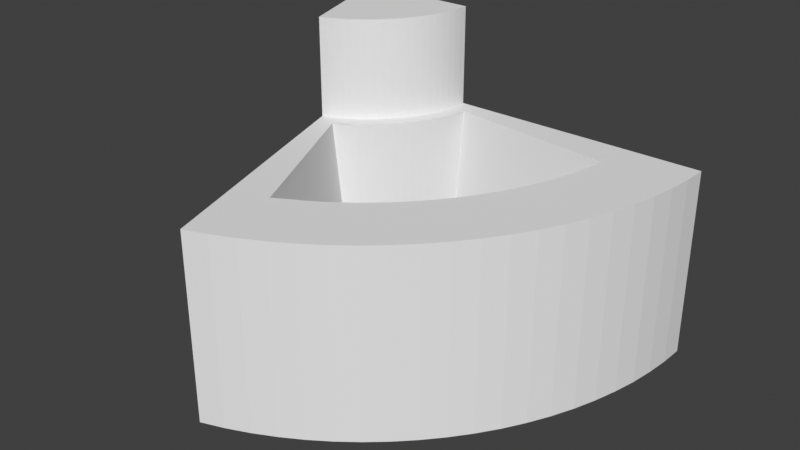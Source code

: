 # Source: toy_car_wheel.blend  (saved by Blender 2.93.21; exported with 4.5.12 LTS)
import bpy
from mathutils import Matrix  # noqa: F401  (used for matrix-valued properties, if any)

bpy.ops.wm.read_factory_settings(use_empty=True)
scene = bpy.context.scene
scene.name = 'Scene'

# ---- collections
col_collection = bpy.data.collections.new('Collection'); scene.collection.children.link(col_collection)

# ---- world
world_world = bpy.data.worlds.new('World'); scene.world = world_world
world_world.use_nodes = True; world_world.node_tree.nodes.clear()
_N = world_world.node_tree.nodes; _L = world_world.node_tree.links
n0 = _N.new('ShaderNodeOutputWorld'); n0.name = 'World Output'; n0.location = (300, 300)
n1 = _N.new('ShaderNodeBackground'); n1.name = 'Background'; n1.location = (10, 300)
n1.inputs[0].default_value = (0.05088, 0.05088, 0.05088, 1.0)
_L.new(n1.outputs[0], n0.inputs[0])
n0.is_active_output = True
world_world.color = (0.05088, 0.05088, 0.05088)
world_world.use_sun_shadow = False
world_world.sun_shadow_jitter_overblur = 0.0

# ---- meshes
me_cylinder = bpy.data.meshes.new('Cylinder')
me_cylinder.from_pydata([(6.4, 0.0, 9.8), (6.387, -0.4019, 9.8), (1.198, -0.07535, 5.0), (6.35, -0.8021, 9.8), (19.84, -2.507, 9.8), (7.143, -0.9024, 9.8), (6.287, -1.199, 9.8), (15.81, -3.017, 9.8), (6.199, -1.592, 9.8), (15.59, -4.004, 9.8), (19.37, -4.974, 9.8), (6.974, -1.791, 9.8), (1.141, -0.3708, 5.0), (19.02, -6.18, 9.8), (5.951, -2.356, 9.8), (1.116, -0.4417, 5.0), (6.694, -2.65, 9.8), (5.791, -2.725, 9.8), (1.086, -0.5109, 5.0), (6.309, -3.469, 9.8), (13.59, -8.627, 9.8), (5.178, -3.762, 9.8), (13.03, -9.463, 9.8), (0.8748, -0.8215, 5.0), (11.74, -11.02, 9.8), (14.58, -13.69, 9.8), (0.8215, -0.8748, 5.0), (4.929, -5.249, 9.8), (4.08, -4.931, 9.8), (10.26, -12.41, 9.8), (12.75, -15.41, 9.8), (4.589, -5.548, 9.8), (3.762, -5.178, 9.8), (0.7053, -0.9708, 5.0), (9.463, -13.03, 9.8), (11.76, -16.18, 9.8), (0.643, -1.013, 5.0), (8.627, -13.59, 9.8), (3.858, -6.079, 9.8), (3.083, -5.608, 9.8), (7.756, -14.11, 9.8), (2.725, -5.791, 9.8), (3.066, -6.515, 9.8), (0.4417, -1.116, 5.0), (5.927, -14.97, 9.8), (7.362, -18.6, 9.8), (1.978, -6.087, 9.8), (0.3708, -1.141, 5.0), (4.975, -15.31, 9.8), (6.18, -19.02, 9.8), (2.225, -6.848, 9.8), (0.0, 0.0, 2.0), (20.0, 0.0, 0.0), (16.1, 0.0, 0.0), (7.2, 0.0, 0.0), (19.96, -1.256, 0.0), (16.07, -1.011, 0.0), (19.84, -2.507, 0.0), (7.143, -0.9024, 0.0), (15.81, -3.017, 0.0), (7.072, -1.349, 0.0), (6.974, -1.791, 0.0), (19.02, -6.18, 0.0), (14.57, -6.855, 0.0), (17.53, -9.635, 0.0), (14.11, -7.756, 0.0), (6.309, -3.469, 0.0), (16.89, -10.72, 0.0), (13.59, -8.627, 0.0), (6.079, -3.858, 0.0), (16.18, -11.76, 0.0), (13.03, -9.463, 0.0), (12.41, -10.26, 0.0), (5.548, -4.589, 0.0), (11.74, -11.02, 0.0), (13.69, -14.58, 0.0), (11.02, -11.74, 0.0), (10.26, -12.41, 0.0), (9.463, -13.03, 0.0), (4.232, -5.825, 0.0), (9.635, -17.53, 0.0), (7.756, -14.11, 0.0), (4.975, -15.31, 0.0), (2.225, -6.848, 0.0), (1.2, 0.0, 5.0), (20.0, 0.0, 9.8), (16.1, 0.0, 9.8), (7.2, 0.0, 9.8), (7.186, -0.4521, 9.8), (16.07, -1.011, 9.8), (19.96, -1.256, 9.8), (1.191, -0.1504, 5.0), (15.97, -2.018, 9.8), (7.072, -1.349, 9.8), (1.179, -0.2249, 5.0), (19.65, -3.748, 9.8), (1.162, -0.2984, 5.0), (15.31, -4.975, 9.8), (6.848, -2.225, 9.8), (6.087, -1.978, 9.8), (14.97, -5.927, 9.8), (18.6, -7.362, 9.8), (6.515, -3.066, 9.8), (14.57, -6.855, 9.8), (18.1, -8.516, 9.8), (14.11, -7.756, 9.8), (17.53, -9.635, 9.8), (5.608, -3.083, 9.8), (1.052, -0.5781, 5.0), (6.079, -3.858, 9.8), (16.89, -10.72, 9.8), (5.404, -3.429, 9.8), (1.013, -0.643, 5.0), (0.9708, -0.7053, 5.0), (5.825, -4.232, 9.8), (16.18, -11.76, 9.8), (5.548, -4.589, 9.8), (4.931, -4.08, 9.8), (0.9246, -0.7649, 5.0), (12.41, -10.26, 9.8), (15.41, -12.75, 9.8), (5.249, -4.929, 9.8), (4.665, -4.381, 9.8), (4.381, -4.665, 9.8), (11.02, -11.74, 9.8), (13.69, -14.58, 9.8), (0.7649, -0.9246, 5.0), (4.232, -5.825, 9.8), (10.72, -16.89, 9.8), (3.429, -5.404, 9.8), (3.469, -6.309, 9.8), (9.635, -17.53, 9.8), (0.5781, -1.052, 5.0), (6.855, -14.57, 9.8), (8.516, -18.1, 9.8), (0.5109, -1.086, 5.0), (2.65, -6.694, 9.8), (2.356, -5.951, 9.8), (7.186, -0.4521, 0.0), (15.97, -2.018, 0.0), (19.65, -3.748, 0.0), (19.37, -4.974, 0.0), (15.59, -4.004, 0.0), (15.31, -4.975, 0.0), (6.848, -2.225, 0.0), (6.694, -2.65, 0.0), (14.97, -5.927, 0.0), (18.6, -7.362, 0.0), (6.515, -3.066, 0.0), (18.1, -8.516, 0.0), (5.825, -4.232, 0.0), (15.41, -12.75, 0.0), (5.249, -4.929, 0.0), (14.58, -13.69, 0.0), (4.929, -5.249, 0.0), (4.589, -5.548, 0.0), (12.75, -15.41, 0.0), (11.76, -16.18, 0.0), (10.72, -16.89, 0.0), (8.627, -13.59, 0.0), (3.858, -6.079, 0.0), (3.469, -6.309, 0.0), (3.066, -6.515, 0.0), (6.855, -14.57, 0.0), (8.516, -18.1, 0.0), (2.65, -6.694, 0.0), (5.927, -14.97, 0.0), (7.362, -18.6, 0.0), (6.18, -19.02, 0.0), (1.052, -0.5781, 15.0), (1.013, -0.643, 15.0), (6.387, -0.4019, 15.0), (6.4, 0.0, 15.0), (5.404, -3.429, 15.0), (5.608, -3.083, 15.0), (6.35, -0.8021, 15.0), (6.287, -1.199, 15.0), (6.199, -1.592, 15.0), (1.141, -0.3708, 15.0), (1.116, -0.4417, 15.0), (5.791, -2.725, 15.0), (5.951, -2.356, 15.0), (1.086, -0.5109, 15.0), (0.8748, -0.8215, 15.0), (0.8215, -0.8748, 15.0), (3.762, -5.178, 15.0), (4.08, -4.931, 15.0), (0.7053, -0.9708, 15.0), (0.643, -1.013, 15.0), (2.725, -5.791, 15.0), (3.083, -5.608, 15.0), (0.9708, -0.7053, 15.0), (1.978, -6.087, 15.0), (0.3708, -1.141, 15.0), (0.4417, -1.116, 15.0), (4.665, -4.381, 15.0), (4.931, -4.08, 15.0), (1.179, -0.2249, 15.0), (1.162, -0.2984, 15.0), (4.381, -4.665, 15.0), (1.191, -0.1504, 15.0), (0.9246, -0.7649, 15.0), (0.5781, -1.052, 15.0), (0.5109, -1.086, 15.0), (1.2, 0.0, 15.0), (1.198, -0.07535, 15.0), (3.429, -5.404, 15.0), (6.087, -1.978, 15.0), (5.178, -3.762, 15.0), (0.7649, -0.9246, 15.0), (2.356, -5.951, 15.0), (0.0, 0.0, 5.0), (1.0, 0.0, 0.0), (0.9686, -0.2487, 0.0), (0.5358, -0.8443, 0.0), (0.309, -0.9511, 0.0)], [], [(71, 22, 119, 72), (20, 68, 65, 105), (160, 133, 159), (85, 86, 89, 92, 7, 9, 10, 95, 4, 90), (212, 51, 213), (13, 10, 141, 62), (106, 104, 149, 64), (120, 115, 70, 151), (30, 125, 75, 156), (10, 95, 140, 141), (49, 45, 167, 168), (90, 85, 52, 55), (131, 128, 158, 80), (4, 90, 55, 57), (35, 30, 156, 157), (92, 89, 86, 87, 88, 5), (134, 131, 80, 164), (129, 38, 130, 42, 136, 50, 46, 137, 41, 39), (6, 3, 175, 176), (0, 87, 88, 5, 93, 11, 8, 6, 3, 1), (115, 110, 67, 70), (65, 63, 103, 105), (213, 61, 144, 145, 148, 66, 69, 150, 73, 152, 154, 155, 79, 160, 214), (104, 101, 147, 149), (114, 150, 69, 109), (52, 53, 56, 139, 59, 142, 141, 140, 57, 55), (74, 24, 124, 76), (19, 66, 148, 102), (128, 131, 134, 45, 49, 48, 44, 133, 40, 37), (215, 83, 165, 162, 161, 160, 214), (125, 25, 153, 75), (159, 81, 163, 166, 82, 83, 165, 162, 161, 160), (141, 62, 147, 149, 64, 67, 70, 151, 153, 75, 156, 157, 158, 159, 78, 77, 76, 74, 72, 71, 68, 65, 63, 146, 143, 142), (53, 54, 138, 58, 60, 61, 142, 59, 139, 56), (103, 63, 146, 100), (158, 159, 81, 163, 166, 82, 168, 167, 164, 80), (146, 143, 97, 100), (144, 61, 11, 98), (38, 160, 79, 127), (127, 79, 155, 31), (95, 4, 57, 140), (45, 134, 164, 167), (155, 154, 27, 31), (78, 34, 37, 159), (8, 99, 14, 17, 107, 111, 21, 117, 122, 123, 28, 32, 129, 38, 127, 31, 27, 121, 116, 114, 109, 19, 102, 16, 98, 11), (154, 152, 121, 27), (143, 142, 9, 97), (128, 35, 157, 158), (116, 73, 150, 114), (24, 74, 72, 119), (101, 13, 62, 147), (109, 69, 66, 19), (16, 145, 144, 98), (152, 73, 116, 121), (10, 13, 101, 104, 106, 110, 115, 120, 25, 125, 30, 35, 128, 37, 34, 29, 124, 24, 119, 22, 20, 105, 103, 100, 97, 9), (124, 29, 77, 76), (110, 106, 64, 67), (148, 145, 16, 102), (25, 120, 151, 153), (68, 71, 22, 20), (29, 77, 78, 34), (42, 130, 38, 160), (136, 42, 133, 44, 48, 50), (7, 92, 142, 9), (37, 40, 133, 159), (93, 5, 61, 11), (172, 204, 205, 200, 197, 198, 178, 179, 182, 169, 170, 191, 201, 183, 184, 209, 187, 188, 202, 203, 194, 193, 192, 210, 189, 190, 206, 185, 186, 199, 195, 196, 208, 173, 174, 180, 181, 207, 177, 176, 175, 171), (23, 26, 184, 183), (112, 113, 191, 170), (28, 123, 199, 186), (14, 99, 207, 181), (137, 41, 189, 210), (26, 126, 209, 184), (107, 17, 180, 174), (135, 43, 194, 203), (94, 96, 198, 197), (32, 28, 186, 185), (8, 6, 176, 177), (46, 137, 210, 192), (21, 111, 173, 208), (126, 33, 187, 209), (117, 21, 208, 196), (12, 15, 179, 178), (84, 2, 205, 204), (91, 94, 197, 200), (17, 14, 181, 180), (43, 47, 193, 194), (108, 112, 170, 169), (33, 36, 188, 187), (118, 23, 183, 201), (15, 18, 182, 179), (39, 129, 206, 190), (1, 0, 172, 171), (129, 32, 185, 206), (99, 8, 177, 207), (36, 132, 202, 188), (123, 122, 195, 199), (111, 107, 174, 173), (132, 135, 203, 202), (96, 12, 178, 198), (3, 1, 171, 175), (2, 91, 200, 205), (113, 118, 201, 191), (18, 108, 169, 182), (122, 117, 196, 195), (41, 39, 190, 189), (112, 113, 118, 23, 26, 126, 33, 36, 132, 135, 43, 47, 211, 84, 2, 91, 94, 96, 12, 15, 18, 108), (51, 215, 214), (51, 213, 214), (54, 212, 213, 61, 60, 58, 138), (142, 61, 92), (160, 42, 133), (5, 92, 61)])
_uv = me_cylinder.uv_layers.new(name='UVMap')
_uv.uv.foreach_set('vector', [0.0, 0.0, 0.0, 0.0, 0.0, 0.0, 0.0, 0.0, 0.0, 0.0, 0.0, 0.0, 0.0, 0.0, 0.0, 0.0, 0.0, 0.0, 0.0, 0.0, 0.0, 0.0, 0.0, 0.0, 0.0, 0.0, 0.0, 0.0, 0.0, 0.0, 0.0, 0.0, 0.0, 0.0, 0.0, 0.0, 0.0, 0.0, 0.0, 0.0, 0.0, 0.0, 0.0, 0.0, 0.0, 0.0, 0.0, 0.0, 0.0, 0.0, 0.0, 0.0, 0.0, 0.0, 0.0, 0.0, 0.0, 0.0, 0.0, 0.0, 0.0, 0.0, 0.0, 0.0, 0.0, 0.0, 0.0, 0.0, 0.0, 0.0, 0.0, 0.0, 0.0, 0.0, 0.0, 0.0, 0.0, 0.0, 0.0, 0.0, 0.0, 0.0, 0.0, 0.0, 0.0, 0.0, 0.0, 0.0, 0.0, 0.0, 0.0, 0.0, 0.0, 0.0, 0.0, 0.0, 0.0, 0.0, 0.0, 0.0, 0.0, 0.0, 0.0, 0.0, 0.0, 0.0, 0.0, 0.0, 0.0, 0.0, 0.0, 0.0, 0.0, 0.0, 0.0, 0.0, 0.0, 0.0, 0.0, 0.0, 0.0, 0.0, 0.0, 0.0, 0.0, 0.0, 0.0, 0.0, 0.0, 0.0, 0.0, 0.0, 0.0, 0.0, 0.0, 0.0, 0.0, 0.0, 0.0, 0.0, 0.0, 0.0, 0.0, 0.0, 0.0, 0.0, 0.0, 0.0, 0.0, 0.0, 0.0, 0.0, 0.0, 0.0, 0.0, 0.0, 0.0, 0.0, 0.0, 0.0, 0.0, 0.0, 0.0, 0.0, 0.0, 0.0, 0.0, 0.0, 0.0, 0.0, 0.0, 0.0, 0.0, 0.0, 0.0, 0.0, 0.0, 0.0, 0.0, 0.0, 0.0, 0.0, 0.0, 0.0, 0.0, 0.0, 0.0, 0.0, 0.0, 0.0, 0.0, 0.0, 0.0, 0.0, 0.0, 0.0, 0.0, 0.0, 0.0, 0.0, 0.0, 0.0, 0.0, 0.0, 0.0, 0.0, 0.0, 0.0, 0.0, 0.0, 0.0, 0.0, 0.0, 0.0, 0.0, 0.0, 0.0, 0.0, 0.0, 0.0, 0.0, 0.0, 0.0, 0.0, 0.0, 0.0, 0.0, 0.0, 0.0, 0.0, 0.0, 0.0, 0.0, 0.0, 0.0, 0.0, 0.0, 0.0, 0.0, 0.0, 0.0, 0.0, 0.0, 0.0, 0.0, 0.0, 0.0, 0.0, 0.0, 0.0, 0.0, 0.0, 0.0, 0.0, 0.0, 0.0, 0.0, 0.0, 0.0, 0.0, 0.0, 0.0, 0.0, 0.0, 0.0, 0.0, 0.0, 0.0, 0.0, 0.0, 0.0, 0.0, 0.0, 0.0, 0.0, 0.0, 0.0, 0.0, 0.0, 0.0, 0.0, 0.0, 0.0, 0.0, 0.0, 0.0, 0.0, 0.0, 0.0, 0.0, 0.0, 0.0, 0.0, 0.0, 0.0, 0.0, 0.0, 0.0, 0.0, 0.0, 0.0, 0.0, 0.0, 0.0, 0.0, 0.0, 0.0, 0.0, 0.0, 0.0, 0.0, 0.0, 0.0, 0.0, 0.0, 0.0, 0.0, 0.0, 0.0, 0.0, 0.0, 0.0, 0.0, 0.0, 0.0, 0.0, 0.0, 0.0, 0.0, 0.0, 0.0, 0.0, 0.0, 0.0, 0.0, 0.0, 0.0, 0.0, 0.0, 0.0, 0.0, 0.0, 0.0, 0.0, 0.0, 0.0, 0.0, 0.0, 0.0, 0.0, 0.0, 0.0, 0.0, 0.0, 0.0, 0.0, 0.0, 0.0, 0.0, 0.0, 0.0, 0.0, 0.0, 0.0, 0.0, 0.0, 0.0, 0.0, 0.0, 0.0, 0.0, 0.0, 0.0, 0.0, 0.0, 0.0, 0.0, 0.0, 0.0, 0.0, 0.0, 0.0, 0.0, 0.0, 0.0, 0.0, 0.0, 0.0, 0.0, 0.0, 0.0, 0.0, 0.0, 0.0, 0.0, 0.0, 0.0, 0.0, 0.0, 0.0, 0.0, 0.0, 0.0, 0.0, 0.0, 0.0, 0.0, 0.0, 0.0, 0.0, 0.0, 0.0, 0.0, 0.0, 0.0, 0.0, 0.0, 0.0, 0.0, 0.0, 0.0, 0.0, 0.0, 0.0, 0.0, 0.0, 0.0, 0.0, 0.0, 0.0, 0.0, 0.0, 0.0, 0.0, 0.0, 0.0, 0.0, 0.0, 0.0, 0.0, 0.0, 0.0, 0.0, 0.0, 0.0, 0.0, 0.0, 0.0, 0.0, 0.0, 0.0, 0.0, 0.0, 0.0, 0.0, 0.0, 0.0, 0.0, 0.0, 0.0, 0.0, 0.0, 0.0, 0.0, 0.0, 0.0, 0.0, 0.0, 0.0, 0.0, 0.0, 0.0, 0.0, 0.0, 0.0, 0.0, 0.0, 0.0, 0.0, 0.0, 0.0, 0.0, 0.0, 0.0, 0.0, 0.0, 0.0, 0.0, 0.0, 0.0, 0.0, 0.0, 0.0, 0.0, 0.0, 0.0, 0.0, 0.0, 0.0, 0.0, 0.0, 0.0, 0.0, 0.0, 0.0, 0.0, 0.0, 0.0, 0.0, 0.0, 0.0, 0.0, 0.0, 0.0, 0.0, 0.0, 0.0, 0.0, 0.0, 0.0, 0.0, 0.0, 0.0, 0.0, 0.0, 0.0, 0.0, 0.0, 0.0, 0.0, 0.0, 0.0, 0.0, 0.0, 0.0, 0.0, 0.0, 0.0, 0.0, 0.0, 0.0, 0.0, 0.0, 0.0, 0.0, 0.0, 0.0, 0.0, 0.0, 0.0, 0.0, 0.0, 0.0, 0.0, 0.0, 0.0, 0.0, 0.0, 0.0, 0.0, 0.0, 0.0, 0.0, 0.0, 0.0, 0.0, 0.0, 0.0, 0.0, 0.0, 0.0, 0.0, 0.0, 0.0, 0.0, 0.0, 0.0, 0.0, 0.0, 0.0, 0.0, 0.0, 0.0, 0.0, 0.0, 0.0, 0.0, 0.0, 0.0, 0.0, 0.0, 0.0, 0.0, 0.0, 0.0, 0.0, 0.0, 0.0, 0.0, 0.0, 0.0, 0.0, 0.0, 0.0, 0.0, 0.0, 0.0, 0.0, 0.0, 0.0, 0.0, 0.0, 0.0, 0.0, 0.0, 0.0, 0.0, 0.0, 0.0, 0.0, 0.0, 0.0, 0.0, 0.0, 0.0, 0.0, 0.0, 0.0, 0.0, 0.0, 0.0, 0.0, 0.0, 0.0, 0.0, 0.0, 0.0, 0.0, 0.0, 0.0, 0.0, 0.0, 0.0, 0.0, 0.0, 0.0, 0.0, 0.0, 0.0, 0.0, 0.0, 0.0, 0.0, 0.0, 0.0, 0.0, 0.0, 0.0, 0.0, 0.0, 0.0, 0.0, 0.0, 0.0, 0.0, 0.0, 0.0, 0.0, 0.0, 0.0, 0.0, 0.0, 0.0, 0.0, 0.0, 0.0, 0.0, 0.0, 0.0, 0.0, 0.0, 0.0, 0.0, 0.0, 0.0, 0.0, 0.0, 0.0, 0.0, 0.0, 0.0, 0.0, 0.0, 0.0, 0.0, 0.0, 0.0, 0.0, 0.0, 0.0, 0.0, 0.0, 0.0, 0.0, 0.0, 0.0, 0.0, 0.0, 0.0, 0.0, 0.0, 0.0, 0.0, 0.0, 0.0, 0.0, 0.0, 0.0, 0.0, 0.0, 0.0, 0.0, 0.0, 0.0, 0.0, 0.0, 0.0, 0.0, 0.0, 0.0, 0.0, 0.0, 0.0, 0.0, 0.0, 0.0, 0.0, 0.0, 0.0, 0.0, 0.0, 0.0, 0.0, 0.0, 0.0, 0.0, 0.0, 0.0, 0.0, 0.0, 0.0, 0.0, 0.0, 0.0, 0.0, 0.0, 0.0, 0.0, 0.0, 0.0, 0.0, 0.0, 0.0, 0.0, 0.0, 0.0, 0.0, 0.0, 0.0, 0.0, 0.0, 0.0, 0.0, 0.0, 0.0, 0.0, 0.0, 0.0, 0.0, 0.0, 0.0, 0.0, 0.0, 0.0, 0.0, 0.0, 0.0, 0.0, 0.0, 0.0, 0.0, 0.0, 0.0, 0.0, 0.0, 0.0, 0.0, 0.0, 0.0, 0.0, 0.0, 0.0, 0.0, 0.0, 0.0, 0.0, 0.0, 0.0, 0.0, 0.0, 0.0, 0.0, 0.0, 0.0, 0.0, 0.0, 0.0, 0.0, 0.0, 0.0, 0.0, 0.0, 0.0, 0.0, 0.0, 0.0, 0.0, 0.0, 0.0, 0.0, 0.0, 0.0, 0.0, 0.0, 0.0, 0.0, 0.0, 0.0, 0.0, 0.0, 0.0, 0.0, 0.0, 0.0, 0.0, 0.0, 0.0, 0.0, 0.0, 0.0, 0.0, 0.0, 0.0, 0.0, 0.0, 0.0, 0.0, 0.0, 0.0, 0.0, 0.0, 0.0, 0.0, 0.0, 0.0, 0.0, 0.0, 0.0, 0.0, 0.0, 0.0, 0.0, 0.0, 0.0, 0.0, 0.0, 0.0, 0.0, 0.0, 0.0, 0.0, 0.0, 0.0, 0.0, 0.0, 0.0, 0.0, 0.0, 0.0, 0.0, 0.0, 0.0, 0.0, 0.0, 0.0, 0.0, 0.0, 0.0, 0.0, 0.0, 0.0, 0.0, 0.0, 0.0, 0.0, 0.0, 0.0, 0.0, 0.0, 0.0, 0.0, 0.0, 0.0, 0.0, 0.0, 0.0, 0.0, 0.0, 0.0, 0.0, 0.0, 0.0, 0.0, 0.0, 0.0, 0.0, 0.0, 0.0, 0.0, 0.0, 0.0, 0.0, 0.0, 0.0, 0.0, 0.0, 0.0, 0.0, 0.0, 0.0, 0.0, 0.0, 0.0, 0.0, 0.0, 0.0, 0.0, 0.0, 0.0, 0.0, 0.0, 0.0, 0.0, 0.0, 0.0, 0.0, 0.0, 0.0, 0.0, 0.0, 0.0, 0.0, 0.0, 0.0, 0.0, 0.0, 0.0, 0.0, 0.0, 0.0, 0.0, 0.0, 0.0, 0.0, 0.0, 0.0, 0.0, 0.0, 0.0, 0.0, 0.0, 0.0, 0.0, 0.0, 0.0, 0.0, 0.0, 0.0, 0.0, 0.0, 0.0, 0.0, 0.0, 0.0, 0.0, 0.0, 0.0, 0.0, 0.0, 0.0, 0.0, 0.0, 0.0, 0.0, 0.0, 0.0, 0.0, 0.0, 0.0, 0.0, 0.0, 0.0, 0.0, 0.0, 0.0, 0.0, 0.0, 0.0, 0.0, 0.0, 0.0, 0.0, 0.0, 0.0, 0.0, 0.0, 0.0, 0.0, 0.0, 0.0, 0.0, 0.0, 0.0, 0.0, 0.0, 0.0, 0.0, 0.0, 0.0, 0.0, 0.0, 0.0, 0.0, 0.0, 0.0, 0.0, 0.0, 0.0, 0.0, 0.0, 0.0, 0.0, 0.0, 0.0, 0.0, 0.0, 0.0, 0.0, 0.0, 0.0, 0.0, 0.0, 0.0, 0.0, 0.0, 0.0, 0.0, 0.0, 0.0, 0.0, 0.0, 0.0, 0.0, 0.0, 0.0, 0.0, 0.0, 0.0, 0.0, 0.0, 0.0, 0.0, 0.0, 0.0, 0.0, 0.0, 0.0, 0.0, 0.0, 0.0, 0.0, 0.0, 0.0, 0.0, 0.0, 0.0, 0.0, 0.0, 0.0, 0.0, 0.0, 0.0, 0.0, 0.0, 0.0, 0.0, 0.0, 0.0, 0.0, 0.0, 0.0, 0.0, 0.0, 0.0, 0.0, 0.0, 0.0, 0.0, 0.0, 0.0, 0.0, 0.0, 0.0, 0.0, 0.0, 0.0, 0.0, 0.0, 0.0, 0.0, 0.0, 0.0, 0.0, 0.0, 0.0, 0.0, 0.0, 0.0, 0.0, 0.0, 0.0, 0.0, 0.0, 0.0, 0.0, 0.0, 0.0, 0.0, 0.0, 0.0, 0.0, 0.0, 0.0, 0.0, 0.0, 0.0, 0.0, 0.0, 0.0, 0.0, 0.0, 0.0, 0.0, 0.0, 0.0, 0.0, 0.0, 0.0, 0.0, 0.0, 0.0, 0.0, 0.0, 0.0, 0.0, 0.0, 0.0, 0.0, 0.0, 0.0, 0.0, 0.0, 0.0, 0.0, 0.0, 0.0, 0.0, 0.0, 0.0, 0.0, 0.0, 0.0, 0.0, 0.0, 0.0, 0.0, 0.0, 0.0, 0.0, 0.0, 0.0, 0.0, 0.0, 0.0, 0.0, 0.0, 0.0, 0.0, 0.0, 0.0, 0.0, 0.0, 0.0, 0.0, 0.0, 0.0, 0.0, 0.0, 0.0, 0.0, 0.0, 0.0, 0.0, 0.0, 0.0, 0.0, 0.0, 0.0, 0.0, 0.0, 0.0, 0.0, 0.0, 0.0, 0.0, 0.0, 0.0, 0.0, 0.0, 0.0, 0.0, 0.0, 0.0, 0.0, 0.0, 0.0, 0.0, 0.0, 0.0, 0.0, 0.0, 0.0, 0.0, 0.0, 0.0, 0.0, 0.0, 0.0, 0.0, 0.0, 0.0, 0.0, 0.0, 0.0, 0.0, 0.0, 0.0, 0.0, 0.0, 0.0, 0.0, 0.0])
me_cylinder.use_remesh_fix_poles = True
me_cylinder.use_remesh_preserve_attributes = False
me_cylinder.update()

# ---- objects
ob_cylinder = bpy.data.objects.new('Cylinder', me_cylinder)
ob_empty = bpy.data.objects.new('Empty', None)

# ---- transforms, parenting, visibility, modifiers, constraints
ob_cylinder.location = (0.0, 0.0, 0.0)
ob_empty.location = (0.0, 0.0, 0.0)

# ---- collection membership
col_collection.objects.link(ob_cylinder)
col_collection.objects.link(ob_empty)

# ---- scene / render settings (as saved in the file)
scene.frame_start = 1; scene.frame_end = 250; scene.frame_set(27)
scene.render.engine = 'BLENDER_EEVEE_NEXT'
scene.cycles.use_denoising = False
scene.cycles.samples = 128
scene.cycles.sampling_pattern = 'TABULATED_SOBOL'
scene.cycles.use_adaptive_sampling = False
scene.cycles.use_light_tree = False
scene.view_settings.view_transform = 'Standard'
bpy.context.view_layer.update()

# ---- added for rendering (the .blend has no active camera and no usable light): camera, sun
cam_auto = bpy.data.cameras.new('AutoCamera')
cam_auto.lens = 50.0
cam_auto.sensor_width = 36.0
cam_auto.clip_end = 1000.0
ob_auto_camera = bpy.data.objects.new('AutoCamera', cam_auto)
scene.collection.objects.link(ob_auto_camera)
ob_auto_camera.location = (39.0645, -44.3879, 30.7516)
ob_auto_camera.rotation_euler = (1.09748, -7.21219e-08, 0.694738)
scene.camera = ob_auto_camera
light_auto_sun = bpy.data.lights.new('AutoSun', 'SUN')
light_auto_sun.energy = 3.0
light_auto_sun.angle = 0.0523599
ob_auto_sun = bpy.data.objects.new('AutoSun', light_auto_sun)
scene.collection.objects.link(ob_auto_sun)
ob_auto_sun.rotation_euler = (0.872665, 0.174533, 0.523599)
bpy.context.view_layer.update()
